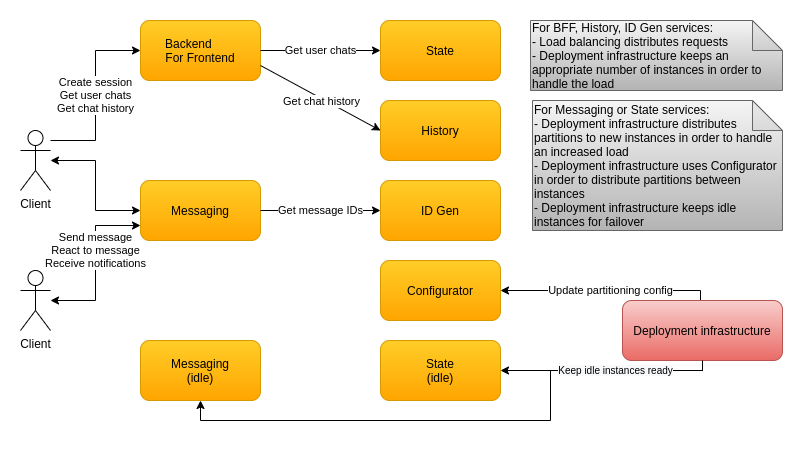

The diagram above was exported from draw.io. Its source (the exported page's mxGraphModel, read from the mxfile embedded in the PNG):
<mxGraphModel dx="1422" dy="923" grid="1" gridSize="10" guides="1" tooltips="1" connect="1" arrows="1" fold="1" page="1" pageScale="1" pageWidth="850" pageHeight="1100" math="0" shadow="0">
  <root>
    <mxCell id="0" />
    <mxCell id="1" parent="0" />
    <mxCell id="d0rf5hO-lCL4Q1tjQsr9-38" value="Update partitioning config" style="edgeStyle=orthogonalEdgeStyle;rounded=0;orthogonalLoop=1;jettySize=auto;html=1;entryX=1;entryY=0.5;entryDx=0;entryDy=0;" parent="1" source="zAgNuWyr5u-YzhFzlj54-1" target="d0rf5hO-lCL4Q1tjQsr9-13" edge="1">
      <mxGeometry x="-0.0476" relative="1" as="geometry">
        <Array as="points">
          <mxPoint x="720" y="330" />
        </Array>
        <mxPoint as="offset" />
      </mxGeometry>
    </mxCell>
    <mxCell id="TS2LMwP4vTf8LMfX2bIO-1" style="edgeStyle=orthogonalEdgeStyle;rounded=0;orthogonalLoop=1;jettySize=auto;html=1;" parent="1" source="zAgNuWyr5u-YzhFzlj54-1" target="d0rf5hO-lCL4Q1tjQsr9-31" edge="1">
      <mxGeometry relative="1" as="geometry">
        <Array as="points">
          <mxPoint x="722" y="390" />
          <mxPoint x="570" y="390" />
          <mxPoint x="570" y="440" />
          <mxPoint x="220" y="440" />
        </Array>
      </mxGeometry>
    </mxCell>
    <mxCell id="zAgNuWyr5u-YzhFzlj54-1" value="Deployment infrastructure" style="rounded=1;whiteSpace=wrap;html=1;gradientColor=#ea6b66;fillColor=#f8cecc;strokeColor=#b85450;" parent="1" vertex="1">
      <mxGeometry x="642" y="320" width="160" height="60" as="geometry" />
    </mxCell>
    <mxCell id="zAgNuWyr5u-YzhFzlj54-6" value="&lt;div&gt;&lt;span&gt;For Messaging or State&amp;nbsp;&lt;/span&gt;&lt;span&gt;services:&lt;/span&gt;&lt;/div&gt;&lt;div&gt;&lt;span&gt;- Deployment infrastructure distributes partitions to new instances in order to handle an increased load&lt;/span&gt;&lt;br&gt;&lt;/div&gt;&lt;div&gt;&lt;span&gt;- Deployment infrastructure uses Configurator in order to distribute partitions between instances&lt;/span&gt;&lt;br&gt;&lt;/div&gt;&lt;div&gt;&lt;div&gt;- Deployment infrastructure keeps idle instances for failover&lt;/div&gt;&lt;/div&gt;" style="shape=note;whiteSpace=wrap;html=1;backgroundOutline=1;darkOpacity=0.05;align=left;gradientColor=#b3b3b3;fillColor=#f5f5f5;strokeColor=#666666;" parent="1" vertex="1">
      <mxGeometry x="552" y="120" width="250" height="130" as="geometry" />
    </mxCell>
    <mxCell id="d0rf5hO-lCL4Q1tjQsr9-1" value="" style="edgeStyle=orthogonalEdgeStyle;rounded=0;orthogonalLoop=1;jettySize=auto;html=1;entryX=0;entryY=0.5;entryDx=0;entryDy=0;startArrow=classic;startFill=1;" parent="1" source="d0rf5hO-lCL4Q1tjQsr9-3" target="d0rf5hO-lCL4Q1tjQsr9-7" edge="1">
      <mxGeometry relative="1" as="geometry" />
    </mxCell>
    <mxCell id="d0rf5hO-lCL4Q1tjQsr9-2" value="Create session&lt;br&gt;Get user chats&lt;br&gt;Get chat history" style="edgeStyle=orthogonalEdgeStyle;rounded=0;orthogonalLoop=1;jettySize=auto;html=1;entryX=0;entryY=0.5;entryDx=0;entryDy=0;" parent="1" source="d0rf5hO-lCL4Q1tjQsr9-3" target="d0rf5hO-lCL4Q1tjQsr9-20" edge="1">
      <mxGeometry relative="1" as="geometry">
        <Array as="points">
          <mxPoint x="115" y="160" />
          <mxPoint x="115" y="70" />
        </Array>
      </mxGeometry>
    </mxCell>
    <mxCell id="d0rf5hO-lCL4Q1tjQsr9-3" value="Client" style="shape=umlActor;verticalLabelPosition=bottom;verticalAlign=top;html=1;outlineConnect=0;" parent="1" vertex="1">
      <mxGeometry x="40" y="150" width="30" height="60" as="geometry" />
    </mxCell>
    <mxCell id="d0rf5hO-lCL4Q1tjQsr9-4" value="Send message&lt;br&gt;React to message&lt;br&gt;Receive notifications" style="edgeStyle=orthogonalEdgeStyle;rounded=0;orthogonalLoop=1;jettySize=auto;html=1;entryX=0;entryY=0.75;entryDx=0;entryDy=0;startArrow=classic;startFill=1;" parent="1" source="d0rf5hO-lCL4Q1tjQsr9-5" target="d0rf5hO-lCL4Q1tjQsr9-7" edge="1">
      <mxGeometry x="0.1515" relative="1" as="geometry">
        <mxPoint as="offset" />
      </mxGeometry>
    </mxCell>
    <mxCell id="d0rf5hO-lCL4Q1tjQsr9-5" value="Client" style="shape=umlActor;verticalLabelPosition=bottom;verticalAlign=top;html=1;outlineConnect=0;" parent="1" vertex="1">
      <mxGeometry x="40" y="290" width="30" height="60" as="geometry" />
    </mxCell>
    <mxCell id="d0rf5hO-lCL4Q1tjQsr9-7" value="&lt;font style=&quot;font-size: 12px&quot;&gt;Messaging&lt;/font&gt;" style="rounded=1;whiteSpace=wrap;html=1;gradientColor=#ffa500;fillColor=#ffcd28;strokeColor=#d79b00;" parent="1" vertex="1">
      <mxGeometry x="160" y="200" width="120" height="60" as="geometry" />
    </mxCell>
    <mxCell id="d0rf5hO-lCL4Q1tjQsr9-13" value="Configurator" style="rounded=1;whiteSpace=wrap;html=1;gradientColor=#ffa500;fillColor=#ffcd28;strokeColor=#d79b00;" parent="1" vertex="1">
      <mxGeometry x="400" y="280" width="120" height="60" as="geometry" />
    </mxCell>
    <mxCell id="d0rf5hO-lCL4Q1tjQsr9-15" value="&lt;font style=&quot;font-size: 12px&quot;&gt;History&lt;/font&gt;" style="rounded=1;whiteSpace=wrap;html=1;gradientColor=#ffa500;fillColor=#ffcd28;strokeColor=#d79b00;" parent="1" vertex="1">
      <mxGeometry x="400" y="120" width="120" height="60" as="geometry" />
    </mxCell>
    <mxCell id="d0rf5hO-lCL4Q1tjQsr9-16" value="&lt;font style=&quot;font-size: 12px&quot;&gt;ID Gen&lt;/font&gt;" style="rounded=1;whiteSpace=wrap;html=1;gradientColor=#ffa500;fillColor=#ffcd28;strokeColor=#d79b00;" parent="1" vertex="1">
      <mxGeometry x="400" y="200" width="120" height="60" as="geometry" />
    </mxCell>
    <mxCell id="d0rf5hO-lCL4Q1tjQsr9-17" value="Get message IDs" style="endArrow=classic;html=1;exitX=1;exitY=0.5;exitDx=0;exitDy=0;entryX=0;entryY=0.5;entryDx=0;entryDy=0;" parent="1" source="d0rf5hO-lCL4Q1tjQsr9-7" target="d0rf5hO-lCL4Q1tjQsr9-16" edge="1">
      <mxGeometry width="50" height="50" relative="1" as="geometry">
        <mxPoint x="530" y="55" as="sourcePoint" />
        <mxPoint x="290" y="245" as="targetPoint" />
        <mxPoint as="offset" />
      </mxGeometry>
    </mxCell>
    <mxCell id="d0rf5hO-lCL4Q1tjQsr9-20" value="&lt;font style=&quot;font-size: 12px&quot;&gt;Backend&amp;nbsp; &amp;nbsp; &amp;nbsp; &amp;nbsp;&lt;br&gt;For Frontend&lt;/font&gt;" style="rounded=1;whiteSpace=wrap;html=1;gradientColor=#ffa500;fillColor=#ffcd28;strokeColor=#d79b00;" parent="1" vertex="1">
      <mxGeometry x="160" y="40" width="120" height="60" as="geometry" />
    </mxCell>
    <mxCell id="d0rf5hO-lCL4Q1tjQsr9-23" value="&lt;font style=&quot;font-size: 12px&quot;&gt;State&lt;/font&gt;" style="rounded=1;whiteSpace=wrap;html=1;gradientColor=#ffa500;fillColor=#ffcd28;strokeColor=#d79b00;" parent="1" vertex="1">
      <mxGeometry x="400" y="40" width="120" height="60" as="geometry" />
    </mxCell>
    <mxCell id="d0rf5hO-lCL4Q1tjQsr9-26" value="Get chat history" style="endArrow=classic;html=1;exitX=1;exitY=0.75;exitDx=0;exitDy=0;entryX=0;entryY=0.5;entryDx=0;entryDy=0;" parent="1" source="d0rf5hO-lCL4Q1tjQsr9-20" target="d0rf5hO-lCL4Q1tjQsr9-15" edge="1">
      <mxGeometry x="0.0444" y="-3" width="50" height="50" relative="1" as="geometry">
        <mxPoint x="290" y="355" as="sourcePoint" />
        <mxPoint x="370" y="420" as="targetPoint" />
        <mxPoint as="offset" />
      </mxGeometry>
    </mxCell>
    <mxCell id="d0rf5hO-lCL4Q1tjQsr9-27" value="Get user chats" style="endArrow=classic;html=1;entryX=0;entryY=0.5;entryDx=0;entryDy=0;exitX=1;exitY=0.5;exitDx=0;exitDy=0;" parent="1" source="d0rf5hO-lCL4Q1tjQsr9-20" target="d0rf5hO-lCL4Q1tjQsr9-23" edge="1">
      <mxGeometry width="50" height="50" relative="1" as="geometry">
        <mxPoint x="280" y="150" as="sourcePoint" />
        <mxPoint x="330" y="100" as="targetPoint" />
        <mxPoint as="offset" />
      </mxGeometry>
    </mxCell>
    <mxCell id="d0rf5hO-lCL4Q1tjQsr9-31" value="&lt;font style=&quot;font-size: 12px&quot;&gt;Messaging&lt;br&gt;(idle)&lt;br&gt;&lt;/font&gt;" style="rounded=1;whiteSpace=wrap;html=1;gradientColor=#ffa500;fillColor=#ffcd28;strokeColor=#d79b00;" parent="1" vertex="1">
      <mxGeometry x="160" y="360" width="120" height="60" as="geometry" />
    </mxCell>
    <mxCell id="d0rf5hO-lCL4Q1tjQsr9-40" value="&lt;div&gt;&lt;span&gt;For BFF, History,&amp;nbsp;&lt;/span&gt;&lt;span&gt;ID Gen services:&lt;/span&gt;&lt;/div&gt;&lt;div&gt;- Load balancing distributes requests&lt;span&gt;&lt;br&gt;&lt;/span&gt;&lt;/div&gt;&lt;div&gt;&lt;span&gt;- Deployment infrastructure keeps an appropriate number of instances in order to handle the load&lt;/span&gt;&lt;/div&gt;" style="shape=note;whiteSpace=wrap;html=1;backgroundOutline=1;darkOpacity=0.05;align=left;gradientColor=#b3b3b3;fillColor=#f5f5f5;strokeColor=#666666;" parent="1" vertex="1">
      <mxGeometry x="550" y="40" width="252" height="70" as="geometry" />
    </mxCell>
    <mxCell id="d0rf5hO-lCL4Q1tjQsr9-41" value="&lt;font style=&quot;font-size: 12px&quot;&gt;State&lt;br&gt;(idle)&lt;br&gt;&lt;/font&gt;" style="rounded=1;whiteSpace=wrap;html=1;gradientColor=#ffa500;fillColor=#ffcd28;strokeColor=#d79b00;" parent="1" vertex="1">
      <mxGeometry x="400" y="360" width="120" height="60" as="geometry" />
    </mxCell>
    <mxCell id="IFdCafBzYEWBYaST4E9D-2" value="&lt;font style=&quot;font-size: 10px&quot;&gt;&lt;span style=&quot;text-align: left ; background-color: rgb(248 , 249 , 250)&quot;&gt;Keep idle&amp;nbsp;&lt;/span&gt;&lt;span style=&quot;text-align: left ; background-color: rgb(248 , 249 , 250)&quot;&gt;instances ready&lt;/span&gt;&lt;/font&gt;" style="edgeStyle=orthogonalEdgeStyle;rounded=0;orthogonalLoop=1;jettySize=auto;html=1;entryX=1;entryY=0.5;entryDx=0;entryDy=0;exitX=0.5;exitY=1;exitDx=0;exitDy=0;" parent="1" source="zAgNuWyr5u-YzhFzlj54-1" target="d0rf5hO-lCL4Q1tjQsr9-41" edge="1">
      <mxGeometry x="-0.0876" relative="1" as="geometry">
        <Array as="points">
          <mxPoint x="722" y="390" />
        </Array>
        <mxPoint as="offset" />
        <mxPoint x="730" y="330" as="sourcePoint" />
        <mxPoint x="530" y="320" as="targetPoint" />
      </mxGeometry>
    </mxCell>
  </root>
</mxGraphModel>